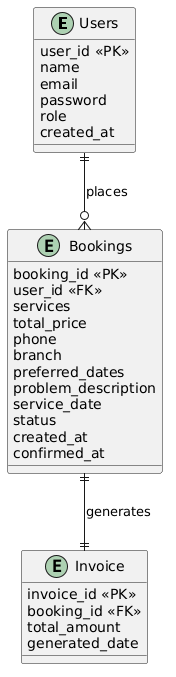

The diagram above was rendered by PlantUML. Its source (embedded in the PNG):
@startuml
entity Users {
  user_id <<PK>>
  name
  email
  password
  role
  created_at
}

entity Bookings {
  booking_id <<PK>>
  user_id <<FK>>
  services
  total_price
  phone
  branch
  preferred_dates
  problem_description
  service_date
  status
  created_at
  confirmed_at
}

entity Invoice {
  invoice_id <<PK>>
  booking_id <<FK>>
  total_amount
  generated_date
}

Users ||--o{ Bookings : places
Bookings ||--|| Invoice : generates
@enduml